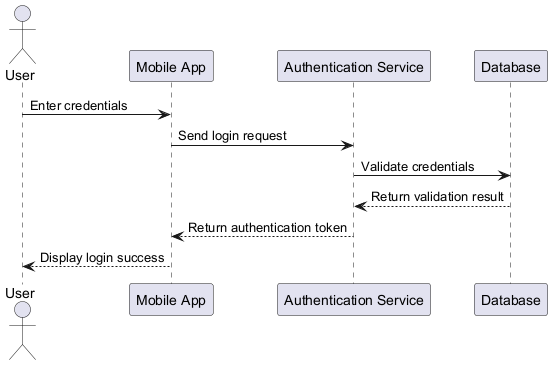

The diagram above was rendered by PlantUML. Its source (embedded in the PNG):
@startuml
actor User
participant "Mobile App" as App
participant "Authentication Service" as AuthService
participant "Database" as DB

User -> App : Enter credentials
App -> AuthService : Send login request
AuthService -> DB : Validate credentials
DB --> AuthService : Return validation result
AuthService --> App : Return authentication token
App --> User : Display login success
@enduml